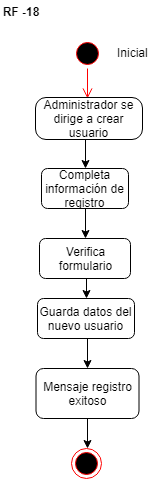

The diagram above was exported from draw.io. Its source (the exported page's mxGraphModel, read from the mxfile embedded in the PNG):
<mxGraphModel dx="800" dy="-705" grid="1" gridSize="10" guides="1" tooltips="1" connect="1" arrows="1" fold="1" page="1" pageScale="1" pageWidth="827" pageHeight="1169" math="0" shadow="0">
  <root>
    <mxCell id="0" />
    <mxCell id="1" parent="0" />
    <mxCell id="92GELiXZUqZ_FQPuZ2M5-220" value="&lt;b&gt;RF -18&lt;/b&gt;" style="text;html=1;strokeColor=none;fillColor=none;align=center;verticalAlign=middle;whiteSpace=wrap;rounded=0;" vertex="1" parent="1">
      <mxGeometry x="160" y="1302.5" width="40" height="20" as="geometry" />
    </mxCell>
    <mxCell id="92GELiXZUqZ_FQPuZ2M5-332" value="" style="ellipse;html=1;shape=startState;fillColor=#000000;strokeColor=#ff0000;" vertex="1" parent="1">
      <mxGeometry x="232" y="1340" width="30" height="30" as="geometry" />
    </mxCell>
    <mxCell id="92GELiXZUqZ_FQPuZ2M5-333" value="" style="edgeStyle=orthogonalEdgeStyle;html=1;verticalAlign=bottom;endArrow=open;endSize=8;strokeColor=#ff0000;" edge="1" parent="1" source="92GELiXZUqZ_FQPuZ2M5-332">
      <mxGeometry relative="1" as="geometry">
        <mxPoint x="247" y="1400" as="targetPoint" />
      </mxGeometry>
    </mxCell>
    <mxCell id="92GELiXZUqZ_FQPuZ2M5-334" value="Inicial" style="text;html=1;resizable=0;points=[];autosize=1;align=left;verticalAlign=top;spacingTop=-4;" vertex="1" parent="1">
      <mxGeometry x="275" y="1345" width="50" height="20" as="geometry" />
    </mxCell>
    <mxCell id="92GELiXZUqZ_FQPuZ2M5-335" style="edgeStyle=orthogonalEdgeStyle;rounded=0;orthogonalLoop=1;jettySize=auto;html=1;exitX=0.5;exitY=1;exitDx=0;exitDy=0;entryX=0.5;entryY=0;entryDx=0;entryDy=0;" edge="1" parent="1" source="92GELiXZUqZ_FQPuZ2M5-336" target="92GELiXZUqZ_FQPuZ2M5-338">
      <mxGeometry relative="1" as="geometry" />
    </mxCell>
    <mxCell id="92GELiXZUqZ_FQPuZ2M5-336" value="Administrador se dirige a crear usuario" style="rounded=1;whiteSpace=wrap;html=1;arcSize=25;" vertex="1" parent="1">
      <mxGeometry x="195" y="1399" width="107" height="42" as="geometry" />
    </mxCell>
    <mxCell id="92GELiXZUqZ_FQPuZ2M5-337" style="edgeStyle=orthogonalEdgeStyle;rounded=0;orthogonalLoop=1;jettySize=auto;html=1;exitX=0.5;exitY=1;exitDx=0;exitDy=0;entryX=0.5;entryY=0;entryDx=0;entryDy=0;" edge="1" parent="1" source="92GELiXZUqZ_FQPuZ2M5-338" target="92GELiXZUqZ_FQPuZ2M5-340">
      <mxGeometry relative="1" as="geometry" />
    </mxCell>
    <mxCell id="92GELiXZUqZ_FQPuZ2M5-338" value="Completa información de registro" style="rounded=1;whiteSpace=wrap;html=1;" vertex="1" parent="1">
      <mxGeometry x="201" y="1470" width="87" height="40" as="geometry" />
    </mxCell>
    <mxCell id="92GELiXZUqZ_FQPuZ2M5-339" style="edgeStyle=orthogonalEdgeStyle;rounded=0;orthogonalLoop=1;jettySize=auto;html=1;exitX=0.5;exitY=1;exitDx=0;exitDy=0;entryX=0.5;entryY=0;entryDx=0;entryDy=0;" edge="1" parent="1" source="92GELiXZUqZ_FQPuZ2M5-340" target="92GELiXZUqZ_FQPuZ2M5-342">
      <mxGeometry relative="1" as="geometry" />
    </mxCell>
    <mxCell id="92GELiXZUqZ_FQPuZ2M5-340" value="Verifica&lt;br&gt;formulario" style="rounded=1;whiteSpace=wrap;html=1;" vertex="1" parent="1">
      <mxGeometry x="199" y="1540" width="91" height="40" as="geometry" />
    </mxCell>
    <mxCell id="92GELiXZUqZ_FQPuZ2M5-341" style="edgeStyle=orthogonalEdgeStyle;rounded=0;orthogonalLoop=1;jettySize=auto;html=1;exitX=0.5;exitY=1;exitDx=0;exitDy=0;entryX=0.5;entryY=0;entryDx=0;entryDy=0;" edge="1" parent="1" source="92GELiXZUqZ_FQPuZ2M5-342" target="92GELiXZUqZ_FQPuZ2M5-344">
      <mxGeometry relative="1" as="geometry" />
    </mxCell>
    <mxCell id="92GELiXZUqZ_FQPuZ2M5-342" value="Guarda datos del nuevo usuario" style="rounded=1;whiteSpace=wrap;html=1;" vertex="1" parent="1">
      <mxGeometry x="197" y="1600" width="97" height="40" as="geometry" />
    </mxCell>
    <mxCell id="92GELiXZUqZ_FQPuZ2M5-343" style="edgeStyle=orthogonalEdgeStyle;rounded=0;orthogonalLoop=1;jettySize=auto;html=1;exitX=0.5;exitY=1;exitDx=0;exitDy=0;entryX=0.5;entryY=0;entryDx=0;entryDy=0;" edge="1" parent="1" source="92GELiXZUqZ_FQPuZ2M5-344">
      <mxGeometry relative="1" as="geometry">
        <mxPoint x="247" y="1750" as="targetPoint" />
      </mxGeometry>
    </mxCell>
    <mxCell id="92GELiXZUqZ_FQPuZ2M5-344" value="&lt;span lang=&quot;ES-CO&quot;&gt;Mensaje registro exitoso&lt;/span&gt;" style="rounded=1;whiteSpace=wrap;html=1;" vertex="1" parent="1">
      <mxGeometry x="195.5" y="1670" width="103" height="50" as="geometry" />
    </mxCell>
    <mxCell id="92GELiXZUqZ_FQPuZ2M5-345" value="" style="ellipse;html=1;shape=endState;fillColor=#000000;strokeColor=#ff0000;" vertex="1" parent="1">
      <mxGeometry x="230.5" y="1750" width="30" height="30" as="geometry" />
    </mxCell>
    <mxCell id="92GELiXZUqZ_FQPuZ2M5-346" value="Text" style="text;html=1;resizable=0;points=[];autosize=1;align=left;verticalAlign=top;spacingTop=-4;" vertex="1" parent="1">
      <mxGeometry x="464" y="1572" width="40" height="20" as="geometry" />
    </mxCell>
  </root>
</mxGraphModel>